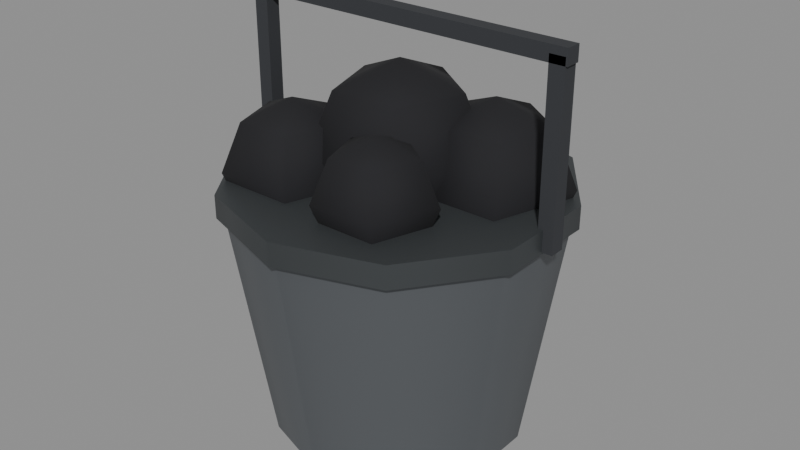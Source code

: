 # Source: good-coal.blend  (saved by Blender 5.3.31; exported with 4.5.12 LTS)
import bpy
from mathutils import Matrix  # noqa: F401  (used for matrix-valued properties, if any)

bpy.ops.wm.read_factory_settings(use_empty=True)
scene = bpy.context.scene
scene.name = 'Scene'

# ---- materials (node trees are filled in below, after node groups)
mat_6a6e72_metal_0_5_rough_0_5 = bpy.data.materials.new('#6a6e72 metal 0.5 rough 0.5')
mat_6a6e72_metal_0_5_rough_0_5.use_backface_culling = True
mat_6a6e72_metal_0_5_rough_0_5.diffuse_color = (0.1441, 0.1559, 0.1683, 1.0)
mat_4c5052_metal_0_5_rough_0_5 = bpy.data.materials.new('#4c5052 metal 0.5 rough 0.5')
mat_4c5052_metal_0_5_rough_0_5.use_backface_culling = True
mat_4c5052_metal_0_5_rough_0_5.diffuse_color = (0.07227, 0.08022, 0.08438, 1.0)
mat_34363a = bpy.data.materials.new('#34363a')
mat_34363a.use_backface_culling = True
mat_34363a.diffuse_color = (0.03434, 0.03689, 0.04231, 1.0)
mat_1a1a1e = bpy.data.materials.new('#1a1a1e')
mat_1a1a1e.use_backface_culling = True
mat_1a1a1e.diffuse_color = (0.01033, 0.01033, 0.01298, 1.0)

# ---- material node trees
mat_6a6e72_metal_0_5_rough_0_5.use_nodes = True; mat_6a6e72_metal_0_5_rough_0_5.node_tree.nodes.clear()
_N = mat_6a6e72_metal_0_5_rough_0_5.node_tree.nodes; _L = mat_6a6e72_metal_0_5_rough_0_5.node_tree.links
n0 = _N.new('ShaderNodeBsdfPrincipled'); n0.name = 'Principled BSDF'; n0.location = (-200, 100)
n0.inputs[0].default_value = (0.1441, 0.1559, 0.1683, 1.0)
n0.inputs[1].default_value = 0.5
n0.inputs[10].default_value = 0.005
n1 = _N.new('ShaderNodeOutputMaterial'); n1.name = 'Material Output'; n1.location = (200, 100)
_L.new(n0.outputs[0], n1.inputs[0])
n1.is_active_output = True
mat_4c5052_metal_0_5_rough_0_5.use_nodes = True; mat_4c5052_metal_0_5_rough_0_5.node_tree.nodes.clear()
_N = mat_4c5052_metal_0_5_rough_0_5.node_tree.nodes; _L = mat_4c5052_metal_0_5_rough_0_5.node_tree.links
n0 = _N.new('ShaderNodeBsdfPrincipled'); n0.name = 'Principled BSDF'; n0.location = (-200, 100)
n0.inputs[0].default_value = (0.07227, 0.08022, 0.08438, 1.0)
n0.inputs[1].default_value = 0.5
n0.inputs[10].default_value = 0.005
n1 = _N.new('ShaderNodeOutputMaterial'); n1.name = 'Material Output'; n1.location = (200, 100)
_L.new(n0.outputs[0], n1.inputs[0])
n1.is_active_output = True
mat_34363a.use_nodes = True; mat_34363a.node_tree.nodes.clear()
_N = mat_34363a.node_tree.nodes; _L = mat_34363a.node_tree.links
n0 = _N.new('ShaderNodeBsdfPrincipled'); n0.name = 'Principled BSDF'; n0.location = (-200, 100)
n0.inputs[0].default_value = (0.03434, 0.03689, 0.04231, 1.0)
n0.inputs[2].default_value = 0.9
n0.inputs[10].default_value = 0.005
n1 = _N.new('ShaderNodeOutputMaterial'); n1.name = 'Material Output'; n1.location = (200, 100)
_L.new(n0.outputs[0], n1.inputs[0])
n1.is_active_output = True
mat_1a1a1e.use_nodes = True; mat_1a1a1e.node_tree.nodes.clear()
_N = mat_1a1a1e.node_tree.nodes; _L = mat_1a1a1e.node_tree.links
n0 = _N.new('ShaderNodeBsdfPrincipled'); n0.name = 'Principled BSDF'; n0.location = (-200, 100)
n0.inputs[0].default_value = (0.01033, 0.01033, 0.01298, 1.0)
n0.inputs[2].default_value = 0.9
n0.inputs[10].default_value = 0.005
n1 = _N.new('ShaderNodeOutputMaterial'); n1.name = 'Material Output'; n1.location = (200, 100)
_L.new(n0.outputs[0], n1.inputs[0])
n1.is_active_output = True

# ---- meshes
me_6a6e72_metal_0_5_rough_0_5 = bpy.data.meshes.new('#6a6e72 metal 0.5 rough 0.5')
me_6a6e72_metal_0_5_rough_0_5.from_pydata([(0.0, 0.065, 0.0), (0.0, 0.085, 0.13), (0.03821, 0.05259, 0.0), (0.04996, 0.06877, 0.13), (0.06182, 0.02009, 0.0), (0.08084, 0.02627, 0.13), (0.06182, -0.02009, 0.0), (0.08084, -0.02627, 0.13), (0.03821, -0.05259, 0.0), (0.04996, -0.06877, 0.13), (0.0, -0.065, 0.0), (0.0, -0.085, 0.13), (-0.03821, -0.05259, 0.0), (-0.04996, -0.06877, 0.13), (-0.06182, -0.02009, 0.0), (-0.08084, -0.02627, 0.13), (-0.06182, 0.02009, 0.0), (-0.08084, 0.02627, 0.13), (-0.03821, 0.05259, 0.0), (-0.04996, 0.06877, 0.13)], [], [(0, 1, 3, 2), (2, 3, 5, 4), (4, 5, 7, 6), (6, 7, 9, 8), (8, 9, 11, 10), (10, 11, 13, 12), (12, 13, 15, 14), (14, 15, 17, 16), (3, 1, 19, 17, 15, 13, 11, 9, 7, 5), (16, 17, 19, 18), (18, 19, 1, 0), (0, 2, 4, 6, 8, 10, 12, 14, 16, 18)])
me_6a6e72_metal_0_5_rough_0_5.polygons.foreach_set('use_smooth', [1, 1, 1, 1, 1, 1, 1, 1, 0, 1, 1, 0])
_k = set([(0, 2), (0, 18), (1, 3), (1, 19), (2, 4), (3, 5), (4, 6), (5, 7), (6, 8), (7, 9), (8, 10), (9, 11), (10, 12), (11, 13), (12, 14), (13, 15), (14, 16), (15, 17), (16, 18), (17, 19)])
me_6a6e72_metal_0_5_rough_0_5.attributes.new('sharp_edge', 'BOOLEAN', 'EDGE').data.foreach_set('value', [ (min(e.vertices), max(e.vertices)) in _k for e in me_6a6e72_metal_0_5_rough_0_5.edges])
me_6a6e72_metal_0_5_rough_0_5.materials.append(mat_6a6e72_metal_0_5_rough_0_5)
me_6a6e72_metal_0_5_rough_0_5.update()
me_4c5052_metal_0_5_rough_0_5_noshadow = bpy.data.meshes.new('#4c5052 metal 0.5 rough 0.5_noshadow')
me_4c5052_metal_0_5_rough_0_5_noshadow.from_pydata([(0.0, 0.088, 0.124), (0.0, 0.088, 0.136), (0.05173, 0.07119, 0.124), (0.05173, 0.07119, 0.136), (0.08369, 0.02719, 0.124), (0.08369, 0.02719, 0.136), (0.08369, -0.02719, 0.124), (0.08369, -0.02719, 0.136), (0.05173, -0.07119, 0.124), (0.05173, -0.07119, 0.136), (0.0, -0.088, 0.124), (0.0, -0.088, 0.136), (-0.05173, -0.07119, 0.124), (-0.05173, -0.07119, 0.136), (-0.08369, -0.02719, 0.124), (-0.08369, -0.02719, 0.136), (-0.08369, 0.02719, 0.124), (-0.08369, 0.02719, 0.136), (-0.05173, 0.07119, 0.124), (-0.05173, 0.07119, 0.136)], [], [(0, 1, 3, 2), (2, 3, 5, 4), (4, 5, 7, 6), (6, 7, 9, 8), (8, 9, 11, 10), (10, 11, 13, 12), (12, 13, 15, 14), (14, 15, 17, 16), (3, 1, 19, 17, 15, 13, 11, 9, 7, 5), (16, 17, 19, 18), (18, 19, 1, 0), (0, 2, 4, 6, 8, 10, 12, 14, 16, 18)])
me_4c5052_metal_0_5_rough_0_5_noshadow.polygons.foreach_set('use_smooth', [1, 1, 1, 1, 1, 1, 1, 1, 0, 1, 1, 0])
_k = set([(0, 2), (0, 18), (1, 3), (1, 19), (2, 4), (3, 5), (4, 6), (5, 7), (6, 8), (7, 9), (8, 10), (9, 11), (10, 12), (11, 13), (12, 14), (13, 15), (14, 16), (15, 17), (16, 18), (17, 19)])
me_4c5052_metal_0_5_rough_0_5_noshadow.attributes.new('sharp_edge', 'BOOLEAN', 'EDGE').data.foreach_set('value', [ (min(e.vertices), max(e.vertices)) in _k for e in me_4c5052_metal_0_5_rough_0_5_noshadow.edges])
me_4c5052_metal_0_5_rough_0_5_noshadow.materials.append(mat_4c5052_metal_0_5_rough_0_5)
me_4c5052_metal_0_5_rough_0_5_noshadow.update()
me_34363a_noshadow = bpy.data.meshes.new('#34363a_noshadow')
me_34363a_noshadow.from_pydata([(-0.089, 0.004, 0.125), (-0.089, -0.004, 0.125), (-0.089, 0.004, 0.215), (-0.089, -0.004, 0.215), (-0.081, 0.004, 0.125), (-0.081, -0.004, 0.125), (-0.081, 0.004, 0.215), (-0.081, -0.004, 0.215), (0.081, 0.004, 0.125), (0.081, -0.004, 0.125), (0.081, 0.004, 0.215), (0.081, -0.004, 0.215), (0.089, 0.004, 0.125), (0.089, -0.004, 0.125), (0.089, 0.004, 0.215), (0.089, -0.004, 0.215), (-0.09, 0.004, 0.211), (-0.09, -0.004, 0.211), (-0.09, 0.004, 0.219), (-0.09, -0.004, 0.219), (0.09, 0.004, 0.211), (0.09, -0.004, 0.211), (0.09, 0.004, 0.219), (0.09, -0.004, 0.219)], [], [(0, 1, 3, 2), (2, 3, 7, 6), (6, 7, 5, 4), (4, 5, 1, 0), (2, 6, 4, 0), (7, 3, 1, 5), (8, 9, 11, 10), (10, 11, 15, 14), (14, 15, 13, 12), (12, 13, 9, 8), (10, 14, 12, 8), (15, 11, 9, 13), (16, 17, 19, 18), (18, 19, 23, 22), (22, 23, 21, 20), (20, 21, 17, 16), (18, 22, 20, 16), (23, 19, 17, 21)])
me_34363a_noshadow.materials.append(mat_34363a)
me_34363a_noshadow.update()
me_1a1a1e = bpy.data.meshes.new('#1a1a1e')
me_1a1a1e.from_pydata([(0.0, 1.967e-09, 0.195), (0.0, 0.03182, 0.1818), (0.0, 0.045, 0.15), (0.0, 0.03182, 0.1182), (0.0, -1.967e-09, 0.105), (-0.01943, -0.05832, 0.14), (0.03026, 0.009833, 0.1818), (0.0428, 0.01391, 0.15), (0.03026, 0.009833, 0.1182), (-0.02545, -0.05002, 0.1647), (-0.04, -0.03, 0.175), (0.0187, -0.02574, 0.1818), (0.02645, -0.03641, 0.15), (0.0187, -0.02574, 0.1182), (0.06351, -0.01236, 0.14), (-0.01646, -0.02235, 0.1647), (-0.0187, -0.02574, 0.1818), (-0.02645, -0.03641, 0.15), (-0.0187, -0.02574, 0.1182), (-0.006713, -0.01918, 0.14), (-0.01646, -0.02235, 0.1153), (-0.03026, 0.009833, 0.1818), (-0.0428, 0.01391, 0.15), (-0.03026, 0.009833, 0.1182), (-0.04, -0.03, 0.105), (0.05663, -0.002882, 0.1683), (-0.04, -0.005251, 0.1153), (-0.04, 0.005, 0.14), (-0.04, -0.005251, 0.1647), (0.04, 0.02, 0.18), (-0.02545, -0.05002, 0.1153), (0.03763, -0.06427, 0.145), (-0.06057, -0.05832, 0.14), (-0.05455, -0.05002, 0.1647), (0.0669, 0.02874, 0.1683), (-0.05455, -0.05002, 0.1153), (0.07804, 0.03236, 0.14), (-0.07329, -0.01918, 0.14), (-0.06354, -0.02235, 0.1647), (0.0669, 0.02874, 0.1117), (-0.06354, -0.02235, 0.1153), (0.04, 0.02, 0.1), (0.03247, -0.05716, 0.1662), (0.04, 0.04828, 0.1117), (0.04, 0.06, 0.14), (0.04, 0.04828, 0.1683), (0.02, -0.04, 0.175), (0.05663, -0.002882, 0.1117), (-0.01119, 0.01411, 0.145), (0.01649, -0.01236, 0.14), (0.02337, -0.002882, 0.1683), (0.04017, -0.03344, 0.1662), (0.02337, -0.002882, 0.1117), (0.04853, -0.03073, 0.145), (0.001958, 0.03236, 0.14), (0.0131, 0.02874, 0.1683), (0.04017, -0.03344, 0.1238), (0.0131, 0.02874, 0.1117), (0.02, -0.04, 0.115), (-0.0167, 0.02169, 0.1676), (0.02, -0.01879, 0.1238), (0.02, -0.01, 0.145), (0.02, -0.01879, 0.1662), (-0.03, 0.04, 0.177), (0.03247, -0.05716, 0.1238), (0.002366, -0.06427, 0.145), (0.007531, -0.05716, 0.1662), (-0.00848, 0.04699, 0.1676), (0.007531, -0.05716, 0.1238), (0.0004338, 0.04989, 0.145), (-0.008532, -0.03073, 0.145), (-0.000175, -0.03344, 0.1662), (-0.00848, 0.04699, 0.1224), (-0.000175, -0.03344, 0.1238), (-0.03, 0.04, 0.113), (-0.03, 0.06263, 0.1224), (-0.03, 0.072, 0.145), (-0.03, 0.06263, 0.1676), (-0.0167, 0.02169, 0.1224), (-0.04881, 0.01411, 0.145), (-0.0433, 0.02169, 0.1676), (-0.0433, 0.02169, 0.1224), (-0.06043, 0.04989, 0.145), (-0.05152, 0.04699, 0.1676), (-0.05152, 0.04699, 0.1224)], [], [(1, 0, 6), (4, 3, 8), (2, 1, 6, 7), (3, 2, 7, 8), (4, 8, 13), (7, 6, 11, 12), (8, 7, 12, 13), (6, 0, 11), (4, 13, 18), (12, 11, 16, 17), (13, 12, 17, 18), (11, 0, 16), (16, 0, 21), (4, 18, 23), (17, 16, 21, 22), (18, 17, 22, 23), (23, 22, 2, 3), (21, 0, 1), (4, 23, 3), (22, 21, 1, 2), (27, 28, 15, 19), (24, 26, 20), (28, 10, 15), (26, 27, 19, 20), (24, 20, 30), (19, 15, 9, 5), (20, 19, 5, 30), (15, 10, 9), (24, 30, 35), (30, 5, 32, 35), (9, 10, 33), (5, 9, 33, 32), (24, 35, 40), (35, 32, 37, 40), (33, 10, 38), (32, 33, 38, 37), (37, 38, 28, 27), (38, 10, 28), (40, 37, 27, 26), (24, 40, 26), (44, 45, 34, 36), (41, 43, 39), (45, 29, 34), (43, 44, 36, 39), (36, 34, 25, 14), (39, 36, 14, 47), (34, 29, 25), (41, 39, 47), (47, 14, 49, 52), (25, 29, 50), (14, 25, 50, 49), (41, 47, 52), (49, 50, 55, 54), (50, 29, 55), (52, 49, 54, 57), (41, 52, 57), (55, 29, 45), (57, 54, 44, 43), (41, 57, 43), (54, 55, 45, 44), (61, 62, 51, 53), (58, 60, 56), (62, 46, 51), (60, 61, 53, 56), (56, 53, 31, 64), (51, 46, 42), (58, 56, 64), (53, 51, 42, 31), (31, 42, 66, 65), (64, 31, 65, 68), (42, 46, 66), (58, 64, 68), (68, 65, 70, 73), (58, 68, 73), (66, 46, 71), (65, 66, 71, 70), (71, 46, 62), (73, 70, 61, 60), (58, 73, 60), (70, 71, 62, 61), (76, 77, 67, 69), (74, 75, 72), (77, 63, 67), (75, 76, 69, 72), (72, 69, 48, 78), (67, 63, 59), (74, 72, 78), (69, 67, 59, 48), (78, 48, 79, 81), (59, 63, 80), (74, 78, 81), (48, 59, 80, 79), (80, 63, 83), (79, 80, 83, 82), (81, 79, 82, 84), (74, 81, 84), (83, 63, 77), (84, 82, 76, 75), (74, 84, 75), (82, 83, 77, 76)])
me_1a1a1e.polygons.foreach_set('use_smooth', [True] * 100)
me_1a1a1e.materials.append(mat_1a1a1e)
me_1a1a1e.update()

# ---- objects
ob_6a6e72_metal_0_5_rough_0_5 = bpy.data.objects.new('#6a6e72 metal 0.5 rough 0.5', me_6a6e72_metal_0_5_rough_0_5)
ob_4c5052_metal_0_5_rough_0_5_noshadow = bpy.data.objects.new('#4c5052 metal 0.5 rough 0.5_noshadow', me_4c5052_metal_0_5_rough_0_5_noshadow)
ob_34363a_noshadow = bpy.data.objects.new('#34363a_noshadow', me_34363a_noshadow)
ob_1a1a1e = bpy.data.objects.new('#1a1a1e', me_1a1a1e)

# ---- transforms, parenting, visibility, modifiers, constraints
ob_6a6e72_metal_0_5_rough_0_5.location = (0.0, 0.0, 0.0)
ob_4c5052_metal_0_5_rough_0_5_noshadow.location = (0.0, 0.0, 0.0)
ob_34363a_noshadow.location = (0.0, 0.0, 0.0)
ob_1a1a1e.location = (0.0, 0.0, 0.0)

# ---- collection membership
scene.collection.objects.link(ob_6a6e72_metal_0_5_rough_0_5)
scene.collection.objects.link(ob_4c5052_metal_0_5_rough_0_5_noshadow)
scene.collection.objects.link(ob_34363a_noshadow)
scene.collection.objects.link(ob_1a1a1e)

# ---- scene / render settings (as saved in the file)
scene.frame_start = 1; scene.frame_end = 250; scene.frame_set(1)
scene.render.engine = 'BLENDER_EEVEE_NEXT'
scene.render.bake_bias = 0.0
scene.render.bake_samples = 0
scene.render.compositor_device = 'GPU'
scene.eevee.use_volume_custom_range = False
scene.eevee.fast_gi_thickness_near = 0.1
scene.eevee.fast_gi_thickness_far = 0.0
scene.eevee.ray_tracing_options.screen_trace_thickness = 0.1
bpy.context.view_layer.update()

# ---- added for rendering (the .blend has no active camera and no usable light): camera, sun + grey world if the file has none
cam_auto = bpy.data.cameras.new('AutoCamera')
cam_auto.lens = 50.0
cam_auto.sensor_width = 36.0
cam_auto.clip_end = 1000.0
ob_auto_camera = bpy.data.objects.new('AutoCamera', cam_auto)
scene.collection.objects.link(ob_auto_camera)
ob_auto_camera.location = (0.308722, -0.370466, 0.356477)
ob_auto_camera.rotation_euler = (1.09748, -7.21219e-08, 0.694738)
scene.camera = ob_auto_camera
light_auto_sun = bpy.data.lights.new('AutoSun', 'SUN')
light_auto_sun.energy = 3.0
light_auto_sun.angle = 0.0523599
ob_auto_sun = bpy.data.objects.new('AutoSun', light_auto_sun)
scene.collection.objects.link(ob_auto_sun)
ob_auto_sun.rotation_euler = (0.872665, 0.174533, 0.523599)
if scene.world is None:
    world_auto = bpy.data.worlds.new('AutoWorld')
    world_auto.color = (0.3, 0.3, 0.3)
    scene.world = world_auto
bpy.context.view_layer.update()
